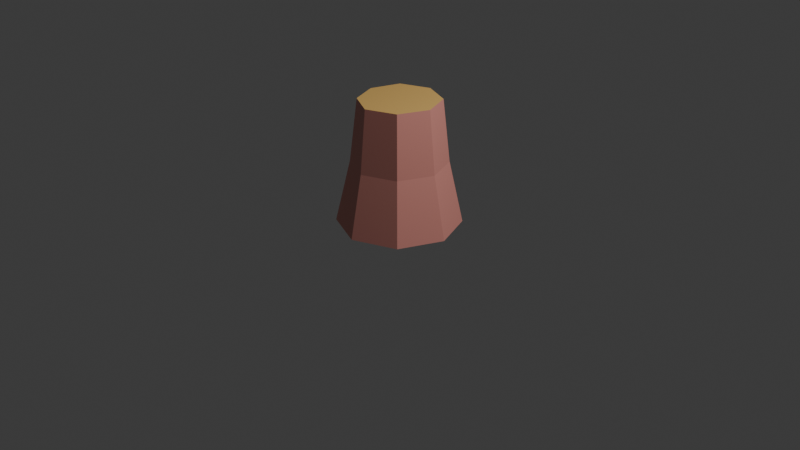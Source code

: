 # Source: TreeStump1.blend  (saved by Blender 4.3.34; exported with 4.5.12 LTS)
import bpy
from mathutils import Matrix  # noqa: F401  (used for matrix-valued properties, if any)

bpy.ops.wm.read_factory_settings(use_empty=True)
scene = bpy.context.scene
scene.name = 'Scene'

# ---- collections
col_collection = bpy.data.collections.new('Collection'); scene.collection.children.link(col_collection)

# ---- materials (node trees are filled in below, after node groups)
mat_log = bpy.data.materials.new('log')
mat_insidelog = bpy.data.materials.new('InsideLog')

# ---- material node trees
mat_log.use_nodes = True; mat_log.node_tree.nodes.clear()
_N = mat_log.node_tree.nodes; _L = mat_log.node_tree.links
n0 = _N.new('ShaderNodeBsdfPrincipled'); n0.name = 'Principled BSDF'; n0.location = (10, 300)
n0.inputs[0].default_value = (0.8, 0.3222, 0.2729, 1.0)
n1 = _N.new('ShaderNodeOutputMaterial'); n1.name = 'Material Output'; n1.location = (300, 300)
_L.new(n0.outputs[0], n1.inputs[0])
n1.is_active_output = True
mat_insidelog.use_nodes = True; mat_insidelog.node_tree.nodes.clear()
_N = mat_insidelog.node_tree.nodes; _L = mat_insidelog.node_tree.links
n0 = _N.new('ShaderNodeBsdfPrincipled'); n0.name = 'Principled BSDF'; n0.location = (10, 300)
n0.inputs[0].default_value = (0.7991, 0.4969, 0.15, 1.0)
n1 = _N.new('ShaderNodeOutputMaterial'); n1.name = 'Material Output'; n1.location = (300, 300)
_L.new(n0.outputs[0], n1.inputs[0])
n1.is_active_output = True

# ---- world
world_world = bpy.data.worlds.new('World'); scene.world = world_world
world_world.use_nodes = True; world_world.node_tree.nodes.clear()
_N = world_world.node_tree.nodes; _L = world_world.node_tree.links
n0 = _N.new('ShaderNodeOutputWorld'); n0.name = 'World Output'; n0.location = (300, 300)
n1 = _N.new('ShaderNodeBackground'); n1.name = 'Background'; n1.location = (10, 300)
n1.inputs[0].default_value = (0.05088, 0.05088, 0.05088, 1.0)
_L.new(n1.outputs[0], n0.inputs[0])
n0.is_active_output = True
world_world.color = (0.05088, 0.05088, 0.05088)
world_world.sun_shadow_jitter_overblur = 0.0

# ---- cameras
cam_camera = bpy.data.cameras.new('Camera')
cam_camera.clip_end = 100.0
cam_camera.ortho_scale = 7.314

# ---- lights
light_light = bpy.data.lights.new('Light', 'POINT')
light_light.energy = 1000.0
light_light.shadow_soft_size = 0.1

# ---- meshes
me_cylinder = bpy.data.meshes.new('Cylinder')
me_cylinder.from_pydata([(3.731e-09, 0.6397, -0.01509), (0.4523, 0.4523, -0.01509), (0.6397, -4.73e-10, -0.01509), (0.4523, -0.4523, -0.01509), (3.731e-09, -0.6397, -0.01509), (-0.4523, -0.4523, -0.01509), (-0.6397, -4.73e-10, -0.01509), (-0.4523, 0.4523, -0.01509), (-0.3116, 0.3047, 1.287), (-0.4094, -1.572e-10, 1.287), (-0.2895, -0.2895, 1.287), (-0.006931, -0.4366, 1.287), (0.2998, -0.3096, 1.287), (0.4268, -0.002871, 1.287), (0.2998, 0.3038, 1.287), (-0.008987, 0.43, 1.287), (-0.005343, 0.4994, 0.6358), (0.3505, 0.353, 0.6358), (0.4975, -0.001707, 0.6358), (0.3505, -0.3564, 0.6358), (-0.004121, -0.5033, 0.6358), (-0.3444, -0.3444, 0.6358), (-0.4871, 4.308e-10, 0.6358), (-0.3576, 0.3535, 0.6358), (1.575e-10, 3.264e-07, 1.287), (2.305e-07, 2.323e-07, 1.287), (3.252e-07, 3.531e-09, 1.287), (2.305e-07, -2.252e-07, 1.287), (1.691e-09, -3.2e-07, 1.287), (-2.091e-07, -2.102e-07, 1.287), (-2.985e-07, 5.673e-09, 1.287), (-2.255e-07, 2.329e-07, 1.287), (-2.752e-14, 8.057e-08, -0.01509), (5.697e-08, 5.697e-08, -0.01509), (8.057e-08, -5.603e-14, -0.01509), (5.697e-08, -5.697e-08, -0.01509), (-2.752e-14, -8.057e-08, -0.01509), (-5.697e-08, -5.697e-08, -0.01509), (-8.057e-08, -5.603e-14, -0.01509), (-5.697e-08, 5.697e-08, -0.01509)], [], [(23, 8, 15, 16), (22, 9, 8, 23), (21, 10, 9, 22), (20, 11, 10, 21), (19, 12, 11, 20), (18, 13, 12, 19), (17, 14, 13, 18), (16, 15, 14, 17), (0, 16, 17, 1), (1, 17, 18, 2), (2, 18, 19, 3), (3, 19, 20, 4), (4, 20, 21, 5), (5, 21, 22, 6), (6, 22, 23, 7), (7, 23, 16, 0), (11, 12, 27, 28), (13, 14, 25, 26), (15, 8, 31, 24), (14, 15, 24, 25), (10, 11, 28, 29), (12, 13, 26, 27), (9, 10, 29, 30), (8, 9, 30, 31), (4, 5, 37, 36), (6, 7, 39, 38), (1, 2, 34, 33), (3, 4, 36, 35), (5, 6, 38, 37), (7, 0, 32, 39), (0, 1, 33, 32), (2, 3, 35, 34)])
me_cylinder.polygons.foreach_set('material_index', [0, 0, 0, 0, 0, 0, 0, 0, 0, 0, 0, 0, 0, 0, 0, 0, 1, 1, 1, 1, 1, 1, 1, 1, 1, 1, 1, 1, 1, 1, 1, 1])
_uv = me_cylinder.uv_layers.new(name='UVMap')
_uv.uv.foreach_set('vector', [0.125, 0.7788, 0.125, 0.8525, 0.0, 0.8525, 0.0, 0.7788, 0.25, 0.7788, 0.25, 0.8525, 0.125, 0.8525, 0.125, 0.7788, 0.375, 0.7788, 0.375, 0.8525, 0.25, 0.8525, 0.25, 0.7788, 0.5, 0.7788, 0.5, 0.8525, 0.375, 0.8525, 0.375, 0.7788, 0.625, 0.7788, 0.625, 0.8525, 0.5, 0.8525, 0.5, 0.7788, 0.75, 0.7788, 0.75, 0.8525, 0.625, 0.8525, 0.625, 0.7788, 0.875, 0.7788, 0.875, 0.8525, 0.75, 0.8525, 0.75, 0.7788, 1.0, 0.7788, 1.0, 0.8525, 0.875, 0.8525, 0.875, 0.7788, 1.0, 0.7051, 1.0, 0.7788, 0.875, 0.7788, 0.875, 0.7051, 0.875, 0.7051, 0.875, 0.7788, 0.75, 0.7788, 0.75, 0.7051, 0.75, 0.7051, 0.75, 0.7788, 0.625, 0.7788, 0.625, 0.7051, 0.625, 0.7051, 0.625, 0.7788, 0.5, 0.7788, 0.5, 0.7051, 0.5, 0.7051, 0.5, 0.7788, 0.375, 0.7788, 0.375, 0.7051, 0.375, 0.7051, 0.375, 0.7788, 0.25, 0.7788, 0.25, 0.7051, 0.25, 0.7051, 0.25, 0.7788, 0.125, 0.7788, 0.125, 0.7051, 0.125, 0.7051, 0.125, 0.7788, 0.0, 0.7788, 0.0, 0.7051, 0.5, 0.8525, 0.625, 0.8525, 0.625, 0.8525, 0.5, 0.8525, 0.75, 0.8525, 0.875, 0.8525, 0.875, 0.8525, 0.75, 0.8525, 0.0, 0.8525, 0.125, 0.8525, 0.125, 0.8525, 0.0, 0.8525, 0.875, 0.8525, 1.0, 0.8525, 1.0, 0.8525, 0.875, 0.8525, 0.375, 0.8525, 0.5, 0.8525, 0.5, 0.8525, 0.375, 0.8525, 0.625, 0.8525, 0.75, 0.8525, 0.75, 0.8525, 0.625, 0.8525, 0.25, 0.8525, 0.375, 0.8525, 0.375, 0.8525, 0.25, 0.8525, 0.125, 0.8525, 0.25, 0.8525, 0.25, 0.8525, 0.125, 0.8525, 0.5, 0.7051, 0.375, 0.7051, 0.375, 0.7051, 0.5, 0.7051, 0.25, 0.7051, 0.125, 0.7051, 0.125, 0.7051, 0.25, 0.7051, 0.875, 0.7051, 0.75, 0.7051, 0.75, 0.7051, 0.875, 0.7051, 0.625, 0.7051, 0.5, 0.7051, 0.5, 0.7051, 0.625, 0.7051, 0.375, 0.7051, 0.25, 0.7051, 0.25, 0.7051, 0.375, 0.7051, 0.125, 0.7051, 0.0, 0.7051, 0.0, 0.7051, 0.125, 0.7051, 1.0, 0.7051, 0.875, 0.7051, 0.875, 0.7051, 1.0, 0.7051, 0.75, 0.7051, 0.625, 0.7051, 0.625, 0.7051, 0.75, 0.7051])
me_cylinder.materials.append(mat_log)
me_cylinder.materials.append(mat_insidelog)
me_cylinder.update()

# ---- objects
ob_light = bpy.data.objects.new('Light', light_light)
ob_camera = bpy.data.objects.new('Camera', cam_camera)
ob_cylinder = bpy.data.objects.new('Cylinder', me_cylinder)

# ---- transforms, parenting, visibility, modifiers, constraints
ob_light.location = (4.076, 1.005, 5.904)
ob_light.rotation_euler = (0.6503, 0.05522, 1.866)
ob_light.lock_rotations_4d = False
ob_light.empty_display_type = 'ARROWS'
ob_light.color = (0.0, 0.0, 0.0, 0.0)
ob_light.lineart.crease_threshold = 0.0
ob_camera.location = (7.359, -6.926, 4.958)
ob_camera.rotation_euler = (1.109, 0.0, 0.8149)
ob_camera.lock_rotations_4d = False
ob_camera.empty_display_type = 'ARROWS'
ob_camera.color = (0.0, 0.0, 0.0, 0.0)
ob_camera.display_type = 'WIRE'
ob_camera.lineart.crease_threshold = 0.0
ob_cylinder.location = (0.0, 0.0, 0.0)

# ---- collection membership
col_collection.objects.link(ob_light)
col_collection.objects.link(ob_camera)
col_collection.objects.link(ob_cylinder)

# ---- scene / render settings (as saved in the file)
scene.camera = ob_camera
scene.frame_start = 1; scene.frame_end = 250; scene.frame_set(1)
scene.render.engine = 'BLENDER_EEVEE_NEXT'
bpy.context.view_layer.update()
